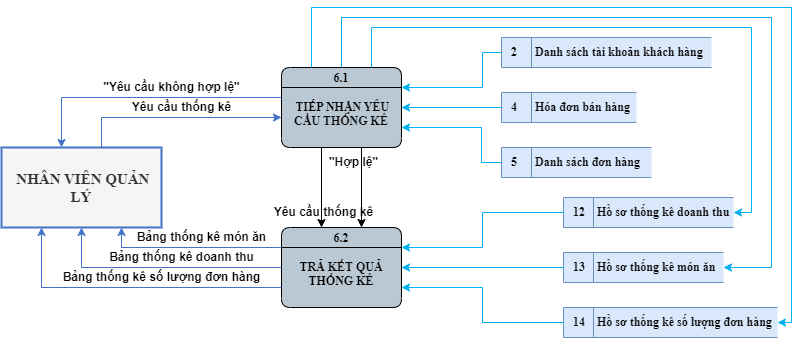

The diagram above was exported from draw.io. Its source (the exported page's mxGraphModel, read from the mxfile embedded in the PNG):
<mxGraphModel dx="1418" dy="2070" grid="1" gridSize="10" guides="1" tooltips="1" connect="0" arrows="0" fold="1" page="0" pageScale="1" pageWidth="850" pageHeight="1100" math="0" shadow="0">
  <root>
    <mxCell id="0" />
    <mxCell id="1" parent="0" />
    <mxCell id="hUibJh7caiNDUeV6Zuvb-1" value="6.1&#10;&#10; TIẾP NHẬN YÊU CẦU THỐNG KÊ" style="swimlane;fontStyle=1;childLayout=stackLayout;horizontal=1;startSize=20;fillColor=#bac8d3;horizontalStack=0;resizeParent=1;resizeParentMax=0;resizeLast=0;collapsible=0;marginBottom=0;swimlaneFillColor=#bac8d3;fontSize=12;whiteSpace=wrap;gradientColor=none;rounded=1;glass=0;verticalAlign=top;spacing=-1;fontFamily=Times New Roman;" parent="1" vertex="1">
      <mxGeometry x="440" y="-880" width="120" height="80" as="geometry" />
    </mxCell>
    <mxCell id="hUibJh7caiNDUeV6Zuvb-2" value="12&lt;span style=&quot;white-space: pre; font-size: 12px;&quot;&gt;&#09;&lt;/span&gt;Hồ sơ thống kê doanh thu" style="html=1;dashed=0;whiteSpace=wrap;shape=mxgraph.dfd.dataStoreID;align=left;spacingLeft=8;points=[[0,0],[0.5,0],[1,0],[0,0.5],[1,0.5],[0,1],[0.5,1],[1,1]];fontSize=12;verticalAlign=middle;fillColor=#dae8fc;fontStyle=1;fontFamily=Times New Roman;strokeColor=#6c8ebf;" parent="1" vertex="1">
      <mxGeometry x="722" y="-750" width="170" height="30" as="geometry" />
    </mxCell>
    <mxCell id="hUibJh7caiNDUeV6Zuvb-3" value="13&lt;span style=&quot;white-space: pre; font-size: 12px;&quot;&gt;&#09;&lt;/span&gt;Hồ sơ thống kê món ăn" style="html=1;dashed=0;whiteSpace=wrap;shape=mxgraph.dfd.dataStoreID;align=left;spacingLeft=8;points=[[0,0],[0.5,0],[1,0],[0,0.5],[1,0.5],[0,1],[0.5,1],[1,1]];fontSize=12;verticalAlign=middle;fillColor=#dae8fc;fontStyle=1;fontFamily=Times New Roman;strokeColor=#6c8ebf;" parent="1" vertex="1">
      <mxGeometry x="722" y="-695" width="160" height="30" as="geometry" />
    </mxCell>
    <mxCell id="hUibJh7caiNDUeV6Zuvb-4" value="14&lt;span style=&quot;white-space: pre; font-size: 12px;&quot;&gt;&#09;&lt;/span&gt;Hồ sơ thống kê số lượng đơn hàng" style="html=1;dashed=0;whiteSpace=wrap;shape=mxgraph.dfd.dataStoreID;align=left;spacingLeft=8;points=[[0,0],[0.5,0],[1,0],[0,0.5],[1,0.5],[0,1],[0.5,1],[1,1]];fontSize=12;verticalAlign=middle;fillColor=#dae8fc;fontStyle=1;fontFamily=Times New Roman;strokeColor=#6c8ebf;" parent="1" vertex="1">
      <mxGeometry x="722" y="-640" width="214" height="30" as="geometry" />
    </mxCell>
    <mxCell id="hUibJh7caiNDUeV6Zuvb-5" value="&amp;nbsp;NHÂN VIÊN QUẢN LÝ" style="html=1;dashed=0;whiteSpace=wrap;fontStyle=1;fillColor=#f5f5f5;fontColor=#333333;strokeColor=#4472C4;strokeWidth=2;fontFamily=Times New Roman;fontSize=15;" parent="1" vertex="1">
      <mxGeometry x="160" y="-800" width="160" height="80" as="geometry" />
    </mxCell>
    <mxCell id="hUibJh7caiNDUeV6Zuvb-6" value="" style="endArrow=classic;html=1;rounded=0;edgeStyle=orthogonalEdgeStyle;strokeColor=#00b0f0;fontSize=15;jumpStyle=arc;fontFamily=Times New Roman;fontStyle=1" parent="1" source="hUibJh7caiNDUeV6Zuvb-9" target="hUibJh7caiNDUeV6Zuvb-1" edge="1">
      <mxGeometry width="50" height="50" relative="1" as="geometry">
        <mxPoint x="730" y="-855.6599999999999" as="sourcePoint" />
        <mxPoint x="570" y="-855.6600000000001" as="targetPoint" />
        <Array as="points">
          <mxPoint x="641" y="-895" />
          <mxPoint x="641" y="-860" />
        </Array>
      </mxGeometry>
    </mxCell>
    <mxCell id="hUibJh7caiNDUeV6Zuvb-7" value="" style="endArrow=classic;html=1;rounded=0;edgeStyle=orthogonalEdgeStyle;strokeColor=#4472C4;fontSize=15;jumpStyle=arc;fontFamily=Times New Roman;fontStyle=1" parent="1" source="hUibJh7caiNDUeV6Zuvb-5" target="hUibJh7caiNDUeV6Zuvb-1" edge="1">
      <mxGeometry width="50" height="50" relative="1" as="geometry">
        <mxPoint x="220" y="-850.0000000000001" as="sourcePoint" />
        <mxPoint x="380" y="-850" as="targetPoint" />
        <Array as="points">
          <mxPoint x="260" y="-830" />
        </Array>
      </mxGeometry>
    </mxCell>
    <mxCell id="hUibJh7caiNDUeV6Zuvb-8" value="Yêu cầu thống kê" style="text;html=1;align=center;verticalAlign=middle;resizable=0;points=[];autosize=1;strokeColor=none;fillColor=none;fontSize=12;fontStyle=1" parent="1" vertex="1">
      <mxGeometry x="280" y="-855" width="120" height="30" as="geometry" />
    </mxCell>
    <mxCell id="hUibJh7caiNDUeV6Zuvb-9" value="2&lt;span style=&quot;white-space: pre; font-size: 12px;&quot;&gt;&#09;&lt;/span&gt;Danh sách tài khoản khách hàng" style="html=1;dashed=0;whiteSpace=wrap;shape=mxgraph.dfd.dataStoreID;align=left;spacingLeft=8;points=[[0,0],[0.5,0],[1,0],[0,0.5],[1,0.5],[0,1],[0.5,1],[1,1]];fontSize=12;verticalAlign=middle;fillColor=#dae8fc;fontStyle=1;fontFamily=Times New Roman;strokeColor=#6c8ebf;" parent="1" vertex="1">
      <mxGeometry x="660" y="-910" width="210" height="30" as="geometry" />
    </mxCell>
    <mxCell id="hUibJh7caiNDUeV6Zuvb-10" value="4&lt;span style=&quot;white-space: pre; font-size: 12px;&quot;&gt;&#09;&lt;/span&gt;Hóa đơn bán hàng" style="html=1;dashed=0;whiteSpace=wrap;shape=mxgraph.dfd.dataStoreID;align=left;spacingLeft=8;points=[[0,0],[0.5,0],[1,0],[0,0.5],[1,0.5],[0,1],[0.5,1],[1,1]];fontSize=12;verticalAlign=middle;fillColor=#dae8fc;fontStyle=1;fontFamily=Times New Roman;strokeColor=#6c8ebf;" parent="1" vertex="1">
      <mxGeometry x="660" y="-855" width="135" height="30" as="geometry" />
    </mxCell>
    <mxCell id="hUibJh7caiNDUeV6Zuvb-11" value="5&lt;span style=&quot;white-space: pre; font-size: 12px;&quot;&gt;&#09;&lt;/span&gt;Danh sách đơn hàng" style="html=1;dashed=0;whiteSpace=wrap;shape=mxgraph.dfd.dataStoreID;align=left;spacingLeft=8;points=[[0,0],[0.5,0],[1,0],[0,0.5],[1,0.5],[0,1],[0.5,1],[1,1]];fontSize=12;verticalAlign=middle;fillColor=#dae8fc;fontStyle=1;fontFamily=Times New Roman;strokeColor=#6c8ebf;" parent="1" vertex="1">
      <mxGeometry x="660" y="-800" width="150" height="30" as="geometry" />
    </mxCell>
    <mxCell id="hUibJh7caiNDUeV6Zuvb-12" value="" style="endArrow=classic;html=1;rounded=0;edgeStyle=orthogonalEdgeStyle;strokeColor=#000000;fontSize=15;jumpStyle=arc;fontFamily=Times New Roman;fontStyle=1" parent="1" source="hUibJh7caiNDUeV6Zuvb-1" target="hUibJh7caiNDUeV6Zuvb-13" edge="1">
      <mxGeometry width="50" height="50" relative="1" as="geometry">
        <mxPoint x="420" y="-760.42" as="sourcePoint" />
        <mxPoint x="580" y="-760.4199999999998" as="targetPoint" />
        <Array as="points">
          <mxPoint x="520" y="-760" />
          <mxPoint x="520" y="-760" />
        </Array>
      </mxGeometry>
    </mxCell>
    <mxCell id="hUibJh7caiNDUeV6Zuvb-13" value="6.2&#10;&#10;TRẢ KẾT QUẢ THỐNG KÊ" style="swimlane;fontStyle=1;childLayout=stackLayout;horizontal=1;startSize=20;fillColor=#bac8d3;horizontalStack=0;resizeParent=1;resizeParentMax=0;resizeLast=0;collapsible=0;marginBottom=0;swimlaneFillColor=#bac8d3;fontSize=12;whiteSpace=wrap;gradientColor=none;rounded=1;glass=0;verticalAlign=top;spacing=-1;fontFamily=Times New Roman;" parent="1" vertex="1">
      <mxGeometry x="440" y="-720" width="120" height="80" as="geometry" />
    </mxCell>
    <mxCell id="hUibJh7caiNDUeV6Zuvb-14" value="" style="endArrow=classic;html=1;rounded=0;edgeStyle=orthogonalEdgeStyle;strokeColor=#000000;fontSize=15;jumpStyle=arc;fontFamily=Times New Roman;fontStyle=1" parent="1" source="hUibJh7caiNDUeV6Zuvb-1" target="hUibJh7caiNDUeV6Zuvb-13" edge="1">
      <mxGeometry width="50" height="50" relative="1" as="geometry">
        <mxPoint x="480" y="-800" as="sourcePoint" />
        <mxPoint x="480" y="-720" as="targetPoint" />
        <Array as="points">
          <mxPoint x="480" y="-760" />
          <mxPoint x="480" y="-760" />
        </Array>
      </mxGeometry>
    </mxCell>
    <mxCell id="hUibJh7caiNDUeV6Zuvb-15" value="" style="endArrow=classic;html=1;rounded=0;edgeStyle=orthogonalEdgeStyle;strokeColor=#4472C4;fontSize=15;jumpStyle=arc;fontFamily=Times New Roman;fontStyle=1" parent="1" source="hUibJh7caiNDUeV6Zuvb-1" target="hUibJh7caiNDUeV6Zuvb-5" edge="1">
      <mxGeometry width="50" height="50" relative="1" as="geometry">
        <mxPoint x="410" y="-850" as="sourcePoint" />
        <mxPoint x="230" y="-820" as="targetPoint" />
        <Array as="points">
          <mxPoint x="220" y="-850" />
        </Array>
      </mxGeometry>
    </mxCell>
    <mxCell id="hUibJh7caiNDUeV6Zuvb-16" value="&quot;Yêu cầu không hợp lệ&quot;" style="text;html=1;align=center;verticalAlign=middle;resizable=0;points=[];autosize=1;strokeColor=none;fillColor=none;fontSize=12;fontStyle=1" parent="1" vertex="1">
      <mxGeometry x="250" y="-875" width="160" height="30" as="geometry" />
    </mxCell>
    <mxCell id="hUibJh7caiNDUeV6Zuvb-17" value="&quot;Hợp lệ&quot;" style="text;html=1;align=center;verticalAlign=middle;resizable=0;points=[];autosize=1;strokeColor=none;fillColor=none;fontSize=12;fontStyle=1" parent="1" vertex="1">
      <mxGeometry x="477" y="-800" width="70" height="30" as="geometry" />
    </mxCell>
    <mxCell id="hUibJh7caiNDUeV6Zuvb-18" value="Yêu cầu thống kê" style="text;html=1;align=center;verticalAlign=middle;resizable=0;points=[];autosize=1;strokeColor=none;fillColor=none;fontSize=12;fontStyle=1" parent="1" vertex="1">
      <mxGeometry x="422" y="-750" width="120" height="30" as="geometry" />
    </mxCell>
    <mxCell id="hUibJh7caiNDUeV6Zuvb-19" value="" style="endArrow=classic;html=1;rounded=0;edgeStyle=orthogonalEdgeStyle;strokeColor=#4472C4;fontSize=15;jumpStyle=arc;fontFamily=Times New Roman;fontStyle=1" parent="1" source="hUibJh7caiNDUeV6Zuvb-13" target="hUibJh7caiNDUeV6Zuvb-5" edge="1">
      <mxGeometry width="50" height="50" relative="1" as="geometry">
        <mxPoint x="210" y="-635" as="sourcePoint" />
        <mxPoint x="390" y="-665" as="targetPoint" />
        <Array as="points">
          <mxPoint x="280" y="-700" />
        </Array>
      </mxGeometry>
    </mxCell>
    <mxCell id="hUibJh7caiNDUeV6Zuvb-20" value="" style="endArrow=classic;html=1;rounded=0;edgeStyle=orthogonalEdgeStyle;strokeColor=#4472C4;fontSize=15;jumpStyle=arc;fontFamily=Times New Roman;fontStyle=1" parent="1" source="hUibJh7caiNDUeV6Zuvb-13" target="hUibJh7caiNDUeV6Zuvb-5" edge="1">
      <mxGeometry width="50" height="50" relative="1" as="geometry">
        <mxPoint x="440" y="-680" as="sourcePoint" />
        <mxPoint x="240" y="-700" as="targetPoint" />
        <Array as="points">
          <mxPoint x="240" y="-680" />
        </Array>
      </mxGeometry>
    </mxCell>
    <mxCell id="hUibJh7caiNDUeV6Zuvb-21" value="" style="endArrow=classic;html=1;rounded=0;edgeStyle=orthogonalEdgeStyle;strokeColor=#4472C4;fontSize=15;jumpStyle=arc;fontFamily=Times New Roman;fontStyle=1" parent="1" source="hUibJh7caiNDUeV6Zuvb-13" target="hUibJh7caiNDUeV6Zuvb-5" edge="1">
      <mxGeometry width="50" height="50" relative="1" as="geometry">
        <mxPoint x="430" y="-660" as="sourcePoint" />
        <mxPoint x="230" y="-680" as="targetPoint" />
        <Array as="points">
          <mxPoint x="200" y="-660" />
        </Array>
      </mxGeometry>
    </mxCell>
    <mxCell id="hUibJh7caiNDUeV6Zuvb-22" value="Bảng thống kê số lượng đơn hàng" style="text;html=1;align=center;verticalAlign=middle;resizable=0;points=[];autosize=1;strokeColor=none;fillColor=none;fontSize=12;fontStyle=1" parent="1" vertex="1">
      <mxGeometry x="210" y="-685" width="220" height="30" as="geometry" />
    </mxCell>
    <mxCell id="hUibJh7caiNDUeV6Zuvb-23" value="Bảng thống kê doanh thu" style="text;html=1;align=center;verticalAlign=middle;resizable=0;points=[];autosize=1;strokeColor=none;fillColor=none;fontSize=12;fontStyle=1" parent="1" vertex="1">
      <mxGeometry x="255" y="-705" width="170" height="30" as="geometry" />
    </mxCell>
    <mxCell id="hUibJh7caiNDUeV6Zuvb-24" value="Bảng thống kê món ăn" style="text;html=1;align=center;verticalAlign=middle;resizable=0;points=[];autosize=1;strokeColor=none;fillColor=none;fontSize=12;fontStyle=1" parent="1" vertex="1">
      <mxGeometry x="285" y="-725" width="150" height="30" as="geometry" />
    </mxCell>
    <mxCell id="hUibJh7caiNDUeV6Zuvb-25" value="" style="endArrow=classic;html=1;rounded=0;edgeStyle=orthogonalEdgeStyle;strokeColor=#00b0f0;fontSize=15;jumpStyle=arc;fontFamily=Times New Roman;fontStyle=1" parent="1" source="hUibJh7caiNDUeV6Zuvb-10" target="hUibJh7caiNDUeV6Zuvb-1" edge="1">
      <mxGeometry width="50" height="50" relative="1" as="geometry">
        <mxPoint x="732" y="-855" as="sourcePoint" />
        <mxPoint x="570" y="-820" as="targetPoint" />
        <Array as="points">
          <mxPoint x="690" y="-840" />
          <mxPoint x="690" y="-840" />
        </Array>
      </mxGeometry>
    </mxCell>
    <mxCell id="hUibJh7caiNDUeV6Zuvb-26" value="" style="endArrow=classic;html=1;rounded=0;edgeStyle=orthogonalEdgeStyle;strokeColor=#00b0f0;fontSize=15;jumpStyle=arc;fontFamily=Times New Roman;fontStyle=1" parent="1" source="hUibJh7caiNDUeV6Zuvb-11" target="hUibJh7caiNDUeV6Zuvb-1" edge="1">
      <mxGeometry width="50" height="50" relative="1" as="geometry">
        <mxPoint x="732" y="-825" as="sourcePoint" />
        <mxPoint x="570" y="-825" as="targetPoint" />
        <Array as="points">
          <mxPoint x="640" y="-785" />
          <mxPoint x="640" y="-820" />
        </Array>
      </mxGeometry>
    </mxCell>
    <mxCell id="hUibJh7caiNDUeV6Zuvb-27" value="" style="endArrow=classic;html=1;rounded=0;edgeStyle=orthogonalEdgeStyle;strokeColor=#00b0f0;fontSize=15;jumpStyle=arc;fontFamily=Times New Roman;fontStyle=1" parent="1" source="hUibJh7caiNDUeV6Zuvb-2" target="hUibJh7caiNDUeV6Zuvb-13" edge="1">
      <mxGeometry width="50" height="50" relative="1" as="geometry">
        <mxPoint x="742" y="-705" as="sourcePoint" />
        <mxPoint x="580" y="-705" as="targetPoint" />
        <Array as="points">
          <mxPoint x="641" y="-735" />
          <mxPoint x="641" y="-700" />
        </Array>
      </mxGeometry>
    </mxCell>
    <mxCell id="hUibJh7caiNDUeV6Zuvb-28" value="" style="endArrow=classic;html=1;rounded=0;edgeStyle=orthogonalEdgeStyle;strokeColor=#00b0f0;fontSize=15;jumpStyle=arc;fontFamily=Times New Roman;fontStyle=1" parent="1" source="hUibJh7caiNDUeV6Zuvb-3" target="hUibJh7caiNDUeV6Zuvb-13" edge="1">
      <mxGeometry width="50" height="50" relative="1" as="geometry">
        <mxPoint x="732" y="-710.03" as="sourcePoint" />
        <mxPoint x="570" y="-675.03" as="targetPoint" />
        <Array as="points">
          <mxPoint x="730" y="-680" />
          <mxPoint x="730" y="-680" />
        </Array>
      </mxGeometry>
    </mxCell>
    <mxCell id="hUibJh7caiNDUeV6Zuvb-29" value="" style="endArrow=classic;html=1;rounded=0;edgeStyle=orthogonalEdgeStyle;strokeColor=#00b0f0;fontSize=15;jumpStyle=arc;fontFamily=Times New Roman;fontStyle=1" parent="1" source="hUibJh7caiNDUeV6Zuvb-4" target="hUibJh7caiNDUeV6Zuvb-13" edge="1">
      <mxGeometry width="50" height="50" relative="1" as="geometry">
        <mxPoint x="732" y="-655" as="sourcePoint" />
        <mxPoint x="570" y="-655" as="targetPoint" />
        <Array as="points">
          <mxPoint x="641" y="-625" />
          <mxPoint x="641" y="-660" />
        </Array>
      </mxGeometry>
    </mxCell>
    <mxCell id="hUibJh7caiNDUeV6Zuvb-30" value="" style="endArrow=classic;html=1;rounded=0;edgeStyle=orthogonalEdgeStyle;strokeColor=#00b0f0;fontSize=15;jumpStyle=arc;fontFamily=Times New Roman;fontStyle=1" parent="1" source="hUibJh7caiNDUeV6Zuvb-1" target="hUibJh7caiNDUeV6Zuvb-2" edge="1">
      <mxGeometry width="50" height="50" relative="1" as="geometry">
        <mxPoint x="500" y="-910" as="sourcePoint" />
        <mxPoint x="600" y="-910" as="targetPoint" />
        <Array as="points">
          <mxPoint x="530" y="-920" />
          <mxPoint x="910" y="-920" />
          <mxPoint x="910" y="-735" />
        </Array>
      </mxGeometry>
    </mxCell>
    <mxCell id="hUibJh7caiNDUeV6Zuvb-31" value="" style="endArrow=classic;html=1;rounded=0;edgeStyle=orthogonalEdgeStyle;strokeColor=#00b0f0;fontSize=15;jumpStyle=arc;fontFamily=Times New Roman;fontStyle=1" parent="1" source="hUibJh7caiNDUeV6Zuvb-1" target="hUibJh7caiNDUeV6Zuvb-3" edge="1">
      <mxGeometry width="50" height="50" relative="1" as="geometry">
        <mxPoint x="512" y="-880.03" as="sourcePoint" />
        <mxPoint x="874" y="-735.03" as="targetPoint" />
        <Array as="points">
          <mxPoint x="500" y="-930" />
          <mxPoint x="930" y="-930" />
          <mxPoint x="930" y="-680" />
        </Array>
      </mxGeometry>
    </mxCell>
    <mxCell id="hUibJh7caiNDUeV6Zuvb-32" value="" style="endArrow=classic;html=1;rounded=0;edgeStyle=orthogonalEdgeStyle;strokeColor=#00b0f0;fontSize=15;jumpStyle=arc;fontFamily=Times New Roman;fontStyle=1" parent="1" source="hUibJh7caiNDUeV6Zuvb-1" target="hUibJh7caiNDUeV6Zuvb-4" edge="1">
      <mxGeometry width="50" height="50" relative="1" as="geometry">
        <mxPoint x="520" y="-870" as="sourcePoint" />
        <mxPoint x="892" y="-670" as="targetPoint" />
        <Array as="points">
          <mxPoint x="470" y="-940" />
          <mxPoint x="950" y="-940" />
          <mxPoint x="950" y="-625" />
        </Array>
      </mxGeometry>
    </mxCell>
  </root>
</mxGraphModel>